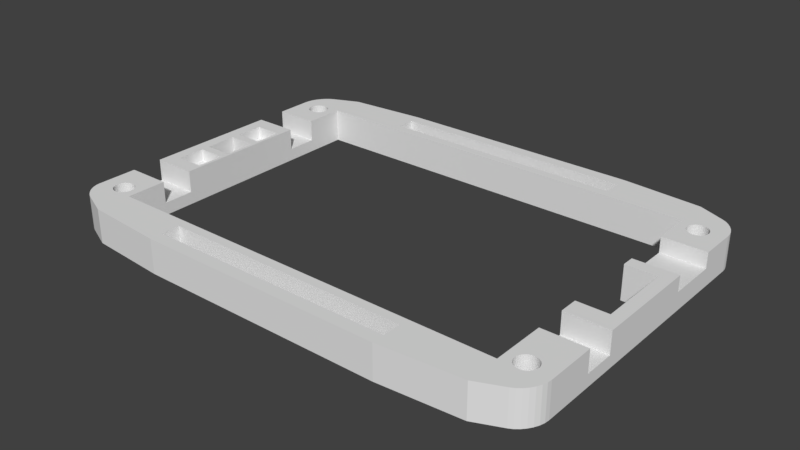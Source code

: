 # Source: flatlight_rev15_15.blend  (saved by Blender 2.79.0; exported with 4.5.12 LTS)
import bpy
from mathutils import Matrix  # noqa: F401  (used for matrix-valued properties, if any)

bpy.ops.wm.read_factory_settings(use_empty=True)
scene = bpy.context.scene
scene.name = 'Scene'

# ---- collections
col_collection_1 = bpy.data.collections.new('Collection 1'); scene.collection.children.link(col_collection_1)

# ---- world
world_world = bpy.data.worlds.new('World'); scene.world = world_world
world_world.color = (0.05088, 0.05088, 0.05088)
world_world.use_sun_shadow = False
world_world.sun_shadow_jitter_overblur = 0.0
world_world.cycles.sampling_method = 'MANUAL'

# ---- meshes
me_cube_001 = bpy.data.meshes.new('Cube.001')
me_cube_001.from_pydata([(-20.0, 29.0, -2.75), (-33.0, 28.0, -2.75), (-33.0, 28.0, 2.75), (-20.0, 29.0, 2.75), (-33.0, -28.0, -2.75), (-20.0, -29.0, -2.75), (-20.0, -29.0, 2.75), (-33.0, -28.0, 2.75), (-40.0, 16.0, -2.75), (-40.0, 11.0, -2.75), (-40.0, 8.5, -2.75), (-40.0, 4.0, -2.75), (-40.0, 2.6, -2.75), (-40.0, -2.6, -2.75), (-40.0, -4.0, -2.75), (-40.0, -8.5, -2.75), (-40.0, -11.0, -2.75), (-40.0, -16.0, -2.75), (-40.0, -16.0, 2.75), (-40.0, -11.0, 2.75), (-40.0, -8.5, 2.75), (-40.0, -4.0, 2.75), (-40.0, -2.6, 2.75), (-40.0, 2.6, 2.75), (-40.0, 4.0, 2.75), (-40.0, 8.5, 2.75), (-40.0, 11.0, 2.75), (-40.0, 16.0, 2.75), (40.0, -14.0, -2.75), (40.0, -9.0, -2.75), (40.0, -6.0, -2.75), (40.0, 6.0, -2.75), (40.0, 8.0, -2.75), (40.0, 16.0, -2.75), (40.0, 16.0, 2.75), (40.0, 8.0, 2.75), (40.0, 6.0, 2.75), (40.0, -6.0, 2.75), (40.0, -9.0, 2.75), (40.0, -14.0, 2.75), (38.0, 8.0, 2.75), (38.0, 6.0, 2.75), (38.0, -6.0, 2.75), (38.0, -9.0, 2.75), (-33.0, 16.0, 2.75), (-33.0, 11.0, 2.75), (-33.0, 8.5, 2.75), (-33.0, 4.0, 2.75), (-33.0, 2.6, 2.75), (-33.0, -2.6, 2.75), (-33.0, -4.0, 2.75), (-33.0, -8.5, 2.75), (-33.0, -11.0, 2.75), (-33.0, -16.0, 2.75), (-33.0, 16.0, -2.75), (-33.0, 11.0, -2.75), (-33.0, 8.5, -2.75), (-33.0, 4.0, -2.75), (-33.0, 2.6, -2.75), (-33.0, -2.6, -2.75), (-33.0, -4.0, -2.75), (-33.0, -8.5, -2.75), (-33.0, -11.0, -2.75), (-33.0, -16.0, -2.75), (38.0, 6.0, -2.75), (38.0, -6.0, -2.75), (-33.0, -28.0, -0.75), (40.0, -9.0, -0.75), (40.0, -14.0, -0.75), (-40.0, -16.0, -0.75), (-40.0, -11.0, -0.75), (-40.0, 11.0, -0.75), (-40.0, 16.0, -0.75), (-33.5, 2.6, -2.75), (-33.5, -2.6, -2.75), (-33.5, 11.0, 2.75), (-33.5, 8.5, 2.75), (-33.5, 4.0, 2.75), (-33.5, 2.6, 2.75), (-33.5, -2.6, 2.75), (-33.5, -4.0, 2.75), (-33.5, -8.5, 2.75), (-33.5, -11.0, 2.75), (-40.0, -22.5, -2.75), (-20.0, -22.5, 2.75), (-33.0, -22.5, 2.75), (-33.0, -22.5, -2.75), (-20.0, -22.5, -2.75), (-40.0, -22.5, 2.75), (-20.0, 22.5, 2.75), (-33.0, 22.5, 2.75), (-33.0, 22.5, -2.75), (-20.0, 22.5, -2.75), (-38.0, 2.6, -2.75), (-38.0, -2.6, -2.75), (-38.0, 11.0, 2.75), (-38.0, 8.5, 2.75), (-38.0, 4.0, 2.75), (-38.0, 2.6, 2.75), (-38.0, -2.6, 2.75), (-38.0, -4.0, 2.75), (-38.0, -8.5, 2.75), (-38.0, -11.0, 2.75), (-33.0, -16.0, -0.75), (-33.0, -11.0, -0.75), (-33.5, -4.0, 0.75), (-33.5, -8.5, 0.75), (-38.0, -4.0, 0.75), (-38.0, -8.5, 0.75), (-33.5, 8.5, 0.75), (-33.5, 4.0, 0.75), (-38.0, 8.5, 0.75), (-38.0, 4.0, 0.75), (-33.0, 11.0, -0.75), (-33.0, 16.0, -0.75), (33.0, 28.0, -2.75), (20.0, 29.0, -2.75), (20.0, 29.0, 2.75), (33.0, 28.0, 2.75), (20.0, -29.0, -2.75), (33.0, -28.0, -2.75), (33.0, -28.0, 2.75), (20.0, -29.0, 2.75), (33.0, 16.0, -2.75), (33.0, 8.0, -2.75), (33.0, 6.0, -2.75), (33.0, -6.0, -2.75), (33.0, -9.0, -2.75), (33.0, -14.0, -2.75), (33.0, 16.0, 2.75), (33.0, 8.0, 2.75), (33.0, 6.0, 2.75), (33.0, -6.0, 2.75), (33.0, -9.0, 2.75), (33.0, -14.0, 2.75), (33.0, -22.5, -2.75), (20.0, -22.5, -2.75), (20.0, -22.5, 2.75), (33.0, -22.5, 2.75), (20.0, 22.5, 2.75), (33.0, 22.5, 2.75), (33.0, 22.5, -2.75), (20.0, 22.5, -2.75), (33.0, 8.0, 0.25), (33.0, 16.0, 0.25), (40.0, 16.0, 0.25), (40.0, 8.0, 0.25), (33.0, -9.0, -0.75), (33.0, -14.0, -0.75), (-20.0, -27.0, 2.75), (-20.0, -27.0, -2.75), (-20.0, -22.5, 0.0), (20.0, -27.0, -2.75), (20.0, -27.0, 2.75), (-20.0, -24.0, 2.75), (-20.0, -24.0, -2.75), (20.0, -24.0, -2.75), (20.0, -24.0, 2.75), (-20.0, 24.0, 2.75), (-20.0, 24.0, -2.75), (20.0, 24.0, -2.75), (20.0, 24.0, 2.75), (-20.0, 27.0, 2.75), (-20.0, 27.0, -2.75), (20.0, 27.0, -2.75), (20.0, 27.0, 2.75), (-40.0, 22.0, -2.75), (-37.24, 26.18, -2.75), (-39.93, 22.7, -2.75), (-39.73, 23.42, -2.75), (-39.4, 24.13, -2.75), (-38.96, 24.79, -2.75), (-38.44, 25.37, -2.75), (-37.86, 25.84, -2.75), (-37.24, 26.18, 2.75), (-40.0, 22.0, 2.75), (-37.86, 25.84, 2.75), (-38.44, 25.37, 2.75), (-38.96, 24.79, 2.75), (-39.4, 24.13, 2.75), (-39.73, 23.42, 2.75), (-39.93, 22.7, 2.75), (-37.24, -26.18, -2.75), (-40.0, -22.5, -2.75), (-37.86, -25.86, -2.75), (-38.44, -25.42, -2.75), (-38.96, -24.9, -2.75), (-39.4, -24.32, -2.75), (-39.73, -23.7, -2.75), (-39.93, -23.09, -2.75), (-40.0, -22.5, 2.75), (-37.24, -26.18, 2.75), (-39.93, -23.09, 2.75), (-39.73, -23.7, 2.75), (-39.4, -24.32, 2.75), (-38.96, -24.9, 2.75), (-38.44, -25.42, 2.75), (-37.86, -25.86, 2.75), (40.0, -22.0, -2.75), (37.24, -26.18, -2.75), (39.93, -22.7, -2.75), (39.73, -23.42, -2.75), (39.4, -24.13, -2.75), (38.96, -24.79, -2.75), (38.44, -25.37, -2.75), (37.86, -25.84, -2.75), (37.24, -26.18, 2.75), (40.0, -22.0, 2.75), (37.86, -25.84, 2.75), (38.44, -25.37, 2.75), (38.96, -24.79, 2.75), (39.4, -24.13, 2.75), (39.73, -23.42, 2.75), (39.93, -22.7, 2.75), (37.24, 26.18, -2.75), (40.0, 22.0, -2.75), (37.86, 25.84, -2.75), (38.44, 25.37, -2.75), (38.96, 24.79, -2.75), (39.4, 24.13, -2.75), (39.73, 23.42, -2.75), (39.93, 22.7, -2.75), (40.0, 22.0, 2.75), (37.24, 26.18, 2.75), (39.93, 22.7, 2.75), (39.73, 23.42, 2.75), (39.4, 24.13, 2.75), (38.96, 24.79, 2.75), (38.44, 25.37, 2.75), (37.86, 25.84, 2.75), (-34.63, -21.92, 2.75), (-34.63, -21.92, -2.75), (-36.0, -19.35, 2.75), (-36.0, -19.35, -2.75), (-36.32, -19.38, 2.75), (-36.32, -19.38, -2.75), (-36.63, -19.48, 2.75), (-36.63, -19.48, -2.75), (-37.52, -21.63, 2.75), (-37.52, -21.63, -2.75), (-37.37, -21.92, 2.75), (-37.37, -21.92, -2.75), (-37.62, -21.32, 2.75), (-37.62, -21.32, -2.75), (-37.17, -22.17, 2.75), (-37.17, -22.17, -2.75), (-36.32, -22.62, -2.75), (-36.32, -22.62, 2.75), (-36.0, -22.65, -2.75), (-36.0, -22.65, 2.75), (-36.63, -22.52, -2.75), (-36.63, -22.52, 2.75), (-34.38, -20.68, 2.75), (-34.38, -20.68, -2.75), (-35.08, -19.63, 2.75), (-35.08, -19.63, -2.75), (-34.35, -21.0, 2.75), (-34.35, -21.0, -2.75), (-34.48, -20.37, 2.75), (-34.48, -20.37, -2.75), (-35.68, -22.62, -2.75), (-35.68, -22.62, 2.75), (-37.17, -19.83, -2.75), (-37.17, -19.83, 2.75), (-36.92, -19.63, -2.75), (-36.92, -19.63, 2.75), (-37.37, -20.08, 2.75), (-37.37, -20.08, -2.75), (-34.38, -21.32, 2.75), (-34.38, -21.32, -2.75), (-35.08, -22.37, 2.75), (-35.08, -22.37, -2.75), (-34.83, -22.17, 2.75), (-34.83, -22.17, -2.75), (-34.48, -21.63, 2.75), (-34.48, -21.63, -2.75), (-37.65, -21.0, 2.75), (-37.65, -21.0, -2.75), (-36.92, -22.37, 2.75), (-36.92, -22.37, -2.75), (-37.62, -20.68, 2.75), (-37.62, -20.68, -2.75), (-34.83, -19.83, 2.75), (-34.83, -19.83, -2.75), (-35.37, -22.52, -2.75), (-35.37, -22.52, 2.75), (-34.63, -20.08, 2.75), (-34.63, -20.08, -2.75), (-37.52, -20.37, 2.75), (-37.52, -20.37, -2.75), (-35.37, -19.48, 2.75), (-35.37, -19.48, -2.75), (-35.68, -19.38, 2.75), (-35.68, -19.38, -2.75), (37.37, -21.92, -2.75), (37.37, -21.92, 2.75), (36.0, -19.35, -2.75), (36.0, -19.35, 2.75), (35.68, -19.38, -2.75), (35.68, -19.38, 2.75), (35.37, -19.48, -2.75), (35.37, -19.48, 2.75), (34.48, -21.63, -2.75), (34.48, -21.63, 2.75), (34.63, -21.92, -2.75), (34.63, -21.92, 2.75), (34.38, -21.32, -2.75), (34.38, -21.32, 2.75), (34.83, -22.17, -2.75), (34.83, -22.17, 2.75), (35.68, -22.62, -2.75), (35.68, -22.62, 2.75), (36.0, -22.65, -2.75), (36.0, -22.65, 2.75), (35.37, -22.52, 2.75), (35.37, -22.52, -2.75), (37.62, -20.68, -2.75), (37.62, -20.68, 2.75), (36.92, -19.63, -2.75), (36.92, -19.63, 2.75), (37.65, -21.0, -2.75), (37.65, -21.0, 2.75), (37.52, -20.37, -2.75), (37.52, -20.37, 2.75), (36.32, -22.62, -2.75), (36.32, -22.62, 2.75), (34.83, -19.83, -2.75), (34.83, -19.83, 2.75), (35.08, -19.63, -2.75), (35.08, -19.63, 2.75), (34.63, -20.08, -2.75), (34.63, -20.08, 2.75), (37.62, -21.32, -2.75), (37.62, -21.32, 2.75), (36.92, -22.37, 2.75), (36.92, -22.37, -2.75), (37.17, -22.17, -2.75), (37.17, -22.17, 2.75), (37.52, -21.63, -2.75), (37.52, -21.63, 2.75), (34.35, -21.0, -2.75), (34.35, -21.0, 2.75), (35.08, -22.37, 2.75), (35.08, -22.37, -2.75), (34.38, -20.68, -2.75), (34.38, -20.68, 2.75), (37.17, -19.83, -2.75), (37.17, -19.83, 2.75), (36.63, -22.52, 2.75), (36.63, -22.52, -2.75), (37.37, -20.08, -2.75), (37.37, -20.08, 2.75), (34.48, -20.37, -2.75), (34.48, -20.37, 2.75), (36.63, -19.48, -2.75), (36.63, -19.48, 2.75), (36.32, -19.38, -2.75), (36.32, -19.38, 2.75), (37.37, 20.08, 2.75), (37.37, 20.08, -2.75), (36.0, 22.65, -2.75), (36.0, 22.65, 2.75), (35.68, 22.62, -2.75), (35.68, 22.62, 2.75), (35.37, 22.52, -2.75), (35.37, 22.52, 2.75), (34.48, 20.37, 2.75), (34.48, 20.37, -2.75), (34.63, 20.08, 2.75), (34.63, 20.08, -2.75), (34.38, 20.68, 2.75), (34.38, 20.68, -2.75), (34.83, 19.83, 2.75), (34.83, 19.83, -2.75), (35.68, 19.38, 2.75), (35.68, 19.38, -2.75), (36.0, 19.35, 2.75), (36.0, 19.35, -2.75), (35.37, 19.48, 2.75), (35.37, 19.48, -2.75), (37.62, 21.32, 2.75), (37.62, 21.32, -2.75), (36.92, 22.37, -2.75), (36.92, 22.37, 2.75), (37.65, 21.0, 2.75), (37.65, 21.0, -2.75), (37.52, 21.63, 2.75), (37.52, 21.63, -2.75), (36.32, 19.38, 2.75), (36.32, 19.38, -2.75), (34.83, 22.17, 2.75), (34.83, 22.17, -2.75), (35.08, 22.37, -2.75), (35.08, 22.37, 2.75), (34.63, 21.92, 2.75), (34.63, 21.92, -2.75), (37.62, 20.68, 2.75), (37.62, 20.68, -2.75), (36.92, 19.63, 2.75), (36.92, 19.63, -2.75), (37.17, 19.83, 2.75), (37.17, 19.83, -2.75), (37.52, 20.37, 2.75), (37.52, 20.37, -2.75), (34.35, 21.0, 2.75), (34.35, 21.0, -2.75), (35.08, 19.63, 2.75), (35.08, 19.63, -2.75), (34.38, 21.32, 2.75), (34.38, 21.32, -2.75), (37.17, 22.17, 2.75), (37.17, 22.17, -2.75), (36.63, 19.48, 2.75), (36.63, 19.48, -2.75), (37.37, 21.92, 2.75), (37.37, 21.92, -2.75), (34.48, 21.63, 2.75), (34.48, 21.63, -2.75), (36.63, 22.52, -2.75), (36.63, 22.52, 2.75), (36.32, 22.62, -2.75), (36.32, 22.62, 2.75), (-34.63, 20.08, -2.75), (-34.63, 20.08, 2.75), (-36.0, 22.65, -2.75), (-36.0, 22.65, 2.75), (-36.32, 22.62, -2.75), (-36.32, 22.62, 2.75), (-36.63, 22.52, -2.75), (-36.63, 22.52, 2.75), (-37.52, 20.37, -2.75), (-37.52, 20.37, 2.75), (-37.37, 20.08, -2.75), (-37.37, 20.08, 2.75), (-37.62, 20.68, -2.75), (-37.62, 20.68, 2.75), (-37.17, 19.83, -2.75), (-37.17, 19.83, 2.75), (-36.32, 19.38, -2.75), (-36.32, 19.38, 2.75), (-36.0, 19.35, -2.75), (-36.0, 19.35, 2.75), (-36.63, 19.48, -2.75), (-36.63, 19.48, 2.75), (-34.38, 21.32, -2.75), (-34.38, 21.32, 2.75), (-35.08, 22.37, -2.75), (-35.08, 22.37, 2.75), (-34.35, 21.0, -2.75), (-34.35, 21.0, 2.75), (-34.48, 21.63, -2.75), (-34.48, 21.63, 2.75), (-35.68, 19.38, -2.75), (-35.68, 19.38, 2.75), (-37.17, 22.17, -2.75), (-37.17, 22.17, 2.75), (-36.92, 22.37, -2.75), (-36.92, 22.37, 2.75), (-37.37, 21.92, -2.75), (-37.37, 21.92, 2.75), (-34.38, 20.68, -2.75), (-34.38, 20.68, 2.75), (-35.08, 19.63, -2.75), (-35.08, 19.63, 2.75), (-34.83, 19.83, -2.75), (-34.83, 19.83, 2.75), (-34.48, 20.37, -2.75), (-34.48, 20.37, 2.75), (-37.65, 21.0, -2.75), (-37.65, 21.0, 2.75), (-36.92, 19.63, -2.75), (-36.92, 19.63, 2.75), (-37.62, 21.32, -2.75), (-37.62, 21.32, 2.75), (-34.83, 22.17, -2.75), (-34.83, 22.17, 2.75), (-35.37, 19.48, -2.75), (-35.37, 19.48, 2.75), (-34.63, 21.92, -2.75), (-34.63, 21.92, 2.75), (-37.52, 21.63, -2.75), (-37.52, 21.63, 2.75), (-35.37, 22.52, -2.75), (-35.37, 22.52, 2.75), (-35.68, 22.62, -2.75), (-35.68, 22.62, 2.75)], [], [(4, 182, 184, 185, 186, 187, 188, 189, 183, 83, 277, 243, 239, 241, 245, 279, 250, 246, 248, 260, 284, 271, 273, 231, 275, 269, 257, 86, 87, 155, 150, 5), (152, 119, 5, 150), (88, 190, 192, 193, 194, 195, 196, 197, 191, 7, 6, 149, 154, 84, 85, 256, 268, 274, 230, 272, 270, 285, 261, 249, 247, 251, 278, 244, 240, 238, 242, 276), (155, 154, 149, 150), (83, 88, 18, 69, 17), (68, 39, 207, 198, 28), (91, 448, 444, 450, 478, 474, 446, 482, 484, 424, 426, 428, 456, 454, 458, 480, 472, 468, 166, 168, 169, 170, 171, 172, 173, 167, 1, 0, 163, 159, 92), (33, 32, 124, 123), (64, 125, 124, 32, 31), (73, 58, 59, 74), (12, 93, 94, 13), (14, 60, 61, 15), (15, 61, 62, 16), (16, 62, 63, 17), (126, 127, 147, 133, 132), (41, 42, 37, 36), (29, 28, 128, 127), (95, 26, 25, 96), (96, 25, 24, 97), (97, 24, 23, 98), (98, 23, 22, 99), (99, 22, 21, 100), (100, 21, 20, 101), (53, 103, 69, 18), (33, 145, 146, 32), (30, 65, 64, 31), (72, 27, 175, 166, 8), (126, 132, 42, 65), (5, 6, 7, 66, 4), (16, 70, 19, 20, 15), (15, 20, 21, 14), (14, 21, 22, 13), (13, 22, 23, 12), (12, 23, 24, 11), (11, 24, 25, 10), (9, 71, 72, 8), (17, 69, 70, 16), (29, 67, 68, 28), (118, 223, 214, 115), (126, 65, 30, 29, 127), (101, 20, 19, 102), (55, 113, 45, 52, 104, 62), (70, 104, 52, 19), (51, 81, 82, 52), (50, 80, 81, 51), (49, 79, 80, 50), (48, 78, 79, 49), (47, 77, 78, 48), (46, 76, 77, 47), (45, 75, 76, 46), (11, 57, 58, 73, 93, 12), (10, 56, 57, 11), (9, 55, 56, 10), (1, 167, 174, 2), (94, 74, 59, 60, 14, 13), (191, 182, 4, 66, 7), (8, 54, 55, 9), (3, 2, 174, 176, 177, 178, 179, 180, 181, 175, 469, 473, 481, 459, 455, 457, 429, 427, 425, 485, 483, 447, 475, 479, 451, 445, 449, 90, 89, 158, 162), (222, 384, 396, 402, 358, 400, 398, 412, 388, 376, 374, 378, 406, 372, 368, 366, 370, 404, 140, 129, 34), (160, 142, 92, 159), (116, 115, 214, 216, 217, 218, 219, 220, 221, 215, 385, 381, 387, 415, 411, 382, 418, 420, 360, 362, 364, 392, 391, 395, 417, 409, 405, 141, 142, 160, 164), (3, 117, 116, 0), (120, 121, 122, 119), (75, 95, 96, 76), (97, 77, 110, 112), (77, 97, 98, 78), (79, 99, 100, 80), (81, 80, 105, 106), (81, 101, 102, 82), (69, 103, 104, 70), (105, 107, 108, 106), (101, 81, 106, 108), (80, 100, 107, 105), (100, 101, 108, 107), (109, 111, 112, 110), (77, 76, 109, 110), (76, 96, 111, 109), (96, 97, 112, 111), (94, 93, 98, 99), (98, 93, 73, 78), (79, 78, 73, 74), (71, 26, 45, 113), (63, 62, 104, 103), (71, 113, 114, 72), (99, 79, 74, 94), (28, 198, 320, 316, 322, 350, 346, 318, 354, 356, 296, 298, 300, 328, 326, 330, 352, 344, 340, 135, 128), (31, 32, 146, 35, 36), (42, 43, 38, 37), (40, 41, 36, 35), (65, 42, 41, 64), (132, 133, 43, 42), (85, 86, 63, 103, 53), (44, 114, 54, 91, 90), (89, 90, 91, 92, 142, 141, 140, 139), (136, 87, 151, 84, 137, 138, 135), (87, 86, 85, 84, 151), (55, 54, 114, 113), (72, 114, 44, 27), (138, 341, 345, 353, 331, 327, 329, 301, 299, 297, 357, 355, 319, 347, 351, 323, 317, 321, 207, 39, 134), (40, 130, 131, 41), (138, 134, 148, 128, 135), (131, 130, 143, 124, 125), (129, 140, 141, 123, 144), (144, 145, 34, 129), (67, 29, 30, 37, 38), (31, 36, 37, 30), (123, 124, 143, 144), (144, 143, 146, 145), (143, 130, 35, 146), (131, 125, 64, 41), (67, 147, 148, 68), (128, 148, 147, 127), (67, 38, 133, 147), (68, 148, 134, 39), (206, 121, 120, 199), (10, 25, 26, 71, 9), (158, 89, 139, 161), (0, 1, 2, 3), (149, 6, 122, 153), (149, 153, 152, 150), (156, 152, 153, 157), (154, 155, 156, 157), (136, 156, 155, 87), (84, 154, 157, 137), (122, 6, 5, 119), (115, 116, 117, 118), (158, 161, 160, 159), (160, 161, 165, 164), (116, 164, 163, 0), (3, 162, 165, 117), (164, 165, 162, 163), (158, 159, 163, 162), (174, 167, 173, 176), (176, 173, 172, 177), (177, 172, 171, 178), (178, 171, 170, 179), (179, 170, 169, 180), (180, 169, 168, 181), (181, 168, 166, 175), (182, 191, 197, 184), (184, 197, 196, 185), (185, 196, 195, 186), (186, 195, 194, 187), (187, 194, 193, 188), (188, 193, 192, 189), (189, 192, 190, 183), (190, 88, 83, 183), (206, 199, 205, 208), (208, 205, 204, 209), (209, 204, 203, 210), (210, 203, 202, 211), (211, 202, 201, 212), (212, 201, 200, 213), (213, 200, 198, 207), (222, 215, 221, 224), (224, 221, 220, 225), (225, 220, 219, 226), (226, 219, 218, 227), (227, 218, 217, 228), (228, 217, 216, 229), (229, 216, 214, 223), (215, 222, 34, 145, 33), (269, 268, 256, 257), (86, 257, 253, 259, 287, 283, 255, 291, 293, 233, 235, 237, 264, 262, 267, 289, 281, 277, 83, 17, 63), (273, 272, 230, 231), (231, 230, 274, 275), (281, 280, 276, 277), (253, 252, 258, 259), (257, 256, 252, 253), (287, 286, 282, 283), (233, 232, 234, 235), (246, 247, 249, 248), (267, 266, 288, 289), (248, 249, 261, 260), (235, 234, 236, 237), (283, 282, 254, 255), (279, 278, 251, 250), (255, 254, 290, 291), (271, 270, 272, 273), (264, 265, 263, 262), (289, 288, 280, 281), (284, 285, 270, 271), (245, 244, 278, 279), (239, 238, 240, 241), (293, 292, 232, 233), (259, 258, 286, 287), (277, 276, 242, 243), (275, 274, 268, 269), (250, 251, 247, 246), (237, 236, 265, 264), (291, 290, 292, 293), (260, 261, 285, 284), (243, 242, 238, 239), (262, 263, 266, 267), (241, 240, 244, 245), (276, 280, 288, 266, 263, 265, 236, 234, 232, 292, 290, 254, 282, 286, 258, 252, 256, 85, 53, 18, 88), (332, 333, 321, 320), (336, 337, 295, 294), (294, 295, 339, 338), (344, 345, 341, 340), (316, 317, 323, 322), (320, 321, 317, 316), (350, 351, 347, 346), (296, 297, 299, 298), (310, 311, 313, 312), (330, 331, 353, 352), (312, 313, 325, 324), (298, 299, 301, 300), (346, 347, 319, 318), (343, 342, 314, 315), (135, 340, 306, 302, 304, 308, 343, 315, 310, 312, 324, 349, 335, 336, 294, 338, 332, 320, 198, 200, 201, 202, 203, 204, 205, 199, 120, 119, 152, 156, 136), (318, 319, 355, 354), (335, 334, 337, 336), (328, 329, 327, 326), (352, 353, 345, 344), (349, 348, 334, 335), (308, 309, 342, 343), (302, 303, 305, 304), (356, 357, 297, 296), (322, 323, 351, 350), (340, 341, 307, 306), (338, 339, 333, 332), (315, 314, 311, 310), (300, 301, 329, 328), (354, 355, 357, 356), (324, 325, 348, 349), (306, 307, 303, 302), (326, 327, 331, 330), (207, 321, 333, 339, 295, 337, 334, 348, 325, 313, 311, 314, 342, 309, 305, 303, 307, 341, 138, 137, 157, 153, 122, 121, 206, 208, 209, 210, 211, 212, 213), (304, 305, 309, 308), (397, 396, 384, 385), (401, 400, 358, 359), (359, 358, 402, 403), (409, 408, 404, 405), (381, 380, 386, 387), (141, 405, 371, 367, 369, 373, 407, 379, 375, 377, 389, 413, 399, 401, 359, 403, 397, 385, 215, 33, 123), (385, 384, 380, 381), (415, 414, 410, 411), (360, 361, 363, 362), (375, 374, 376, 377), (395, 394, 416, 417), (377, 376, 388, 389), (362, 363, 365, 364), (411, 410, 383, 382), (140, 404, 408, 416, 394, 390, 393, 365, 363, 361, 421, 419, 383, 410, 414, 386, 380, 384, 222, 224, 225, 226, 227, 228, 229, 223, 118, 117, 165, 161, 139), (407, 406, 378, 379), (382, 383, 419, 418), (399, 398, 400, 401), (392, 393, 390, 391), (417, 416, 408, 409), (413, 412, 398, 399), (373, 372, 406, 407), (367, 366, 368, 369), (420, 421, 361, 360), (387, 386, 414, 415), (405, 404, 370, 371), (403, 402, 396, 397), (379, 378, 374, 375), (364, 365, 393, 392), (418, 419, 421, 420), (389, 388, 412, 413), (371, 370, 366, 367), (391, 390, 394, 395), (369, 368, 372, 373), (460, 461, 449, 448), (464, 465, 423, 422), (422, 423, 467, 466), (472, 473, 469, 468), (444, 445, 451, 450), (448, 449, 445, 444), (90, 449, 461, 467, 423, 465, 463, 477, 453, 441, 439, 443, 471, 437, 433, 431, 435, 469, 175, 27, 44), (478, 479, 475, 474), (424, 425, 427, 426), (438, 439, 441, 440), (458, 459, 481, 480), (440, 441, 453, 452), (426, 427, 429, 428), (474, 475, 447, 446), (470, 471, 443, 442), (446, 447, 483, 482), (462, 463, 465, 464), (456, 457, 455, 454), (480, 481, 473, 472), (476, 477, 463, 462), (436, 437, 471, 470), (430, 431, 433, 432), (484, 485, 425, 424), (450, 451, 479, 478), (468, 469, 435, 434), (466, 467, 461, 460), (442, 443, 439, 438), (428, 429, 457, 456), (482, 483, 485, 484), (452, 453, 477, 476), (434, 435, 431, 430), (454, 455, 459, 458), (166, 468, 434, 430, 432, 436, 470, 442, 438, 440, 452, 476, 462, 464, 422, 466, 460, 448, 91, 54, 8), (432, 433, 437, 436)])
me_cube_001.use_remesh_preserve_volume = False
me_cube_001.use_remesh_preserve_attributes = False
me_cube_001.use_mirror_vertex_groups = False
me_cube_001.update()

# ---- objects
ob_cube = bpy.data.objects.new('Cube', me_cube_001)

# ---- transforms, parenting, visibility, modifiers, constraints
ob_cube.location = (40.0, 25.0, 2.75)
ob_cube.lineart.crease_threshold = 0.0

# ---- collection membership
col_collection_1.objects.link(ob_cube)

# ---- scene / render settings (as saved in the file)
scene.frame_start = 1; scene.frame_end = 250; scene.frame_set(0)
scene.render.engine = 'BLENDER_EEVEE_NEXT'
scene.render.resolution_percentage = 50
scene.render.dither_intensity = 0.0
scene.render.use_simplify = True
scene.render.simplify_subdivision = 3
scene.cycles.use_denoising = False
scene.cycles.samples = 128
scene.cycles.sampling_pattern = 'TABULATED_SOBOL'
scene.cycles.use_adaptive_sampling = False
scene.cycles.use_light_tree = False
scene.cycles.blur_glossy = 0.0
scene.cycles.sample_clamp_indirect = 0.0
scene.view_settings.view_transform = 'Standard'
scene.unit_settings.scale_length = 0.001
bpy.context.view_layer.update()

# ---- added for rendering (the .blend has no active camera and no usable light): camera, sun
cam_auto = bpy.data.cameras.new('AutoCamera')
cam_auto.lens = 50.0
cam_auto.sensor_width = 36.0
cam_auto.clip_end = 1606.97
ob_auto_camera = bpy.data.objects.new('AutoCamera', cam_auto)
scene.collection.objects.link(ob_auto_camera)
ob_auto_camera.location = (131.566, -84.8788, 76.0025)
ob_auto_camera.rotation_euler = (1.09748, -7.21219e-08, 0.694738)
scene.camera = ob_auto_camera
light_auto_sun = bpy.data.lights.new('AutoSun', 'SUN')
light_auto_sun.energy = 3.0
light_auto_sun.angle = 0.0523599
ob_auto_sun = bpy.data.objects.new('AutoSun', light_auto_sun)
scene.collection.objects.link(ob_auto_sun)
ob_auto_sun.rotation_euler = (0.872665, 0.174533, 0.523599)
bpy.context.view_layer.update()

